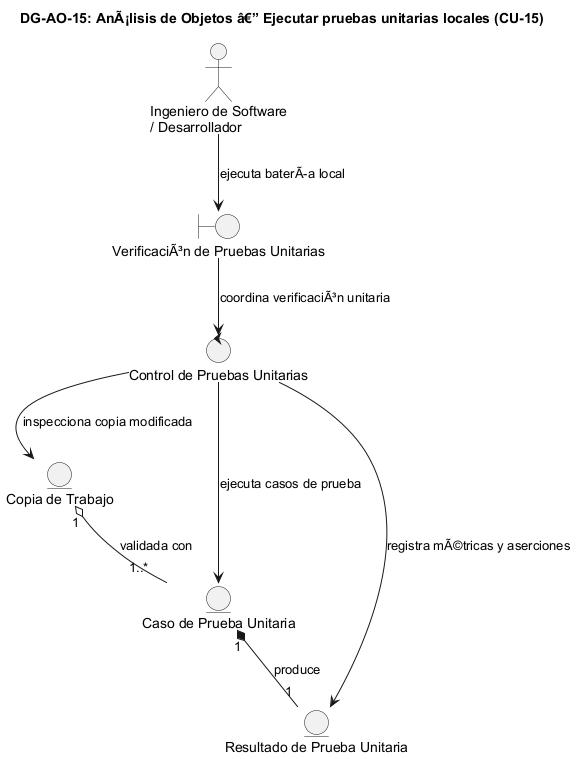

The diagram above was rendered by PlantUML. Its source (embedded in the PNG):
@startuml DG-AO-15
skinparam shadowing false
skinparam roundcorner 8
skinparam defaultFontName Arial

title <b>DG-AO-15: AnÃ¡lisis de Objetos â€” Ejecutar pruebas unitarias locales (CU-15)</b>

actor "Ingeniero de Software\n/ Desarrollador" as ACT

boundary "VerificaciÃ³n de Pruebas Unitarias" as B
control "Control de Pruebas Unitarias" as C

entity "Copia de Trabajo" as E_COPIA
entity "Caso de Prueba Unitaria" as E_TEST
entity "Resultado de Prueba Unitaria" as E_RES

ACT --> B : "ejecuta baterÃa local"
B --> C : "coordina verificaciÃ³n unitaria"
C --> E_COPIA : "inspecciona copia modificada"
C --> E_TEST : "ejecuta casos de prueba"
C --> E_RES : "registra mÃ©tricas y aserciones"
E_COPIA "1" o-- "1..*" E_TEST : "validada con"
E_TEST "1" *-- "1" E_RES : "produce"

@enduml